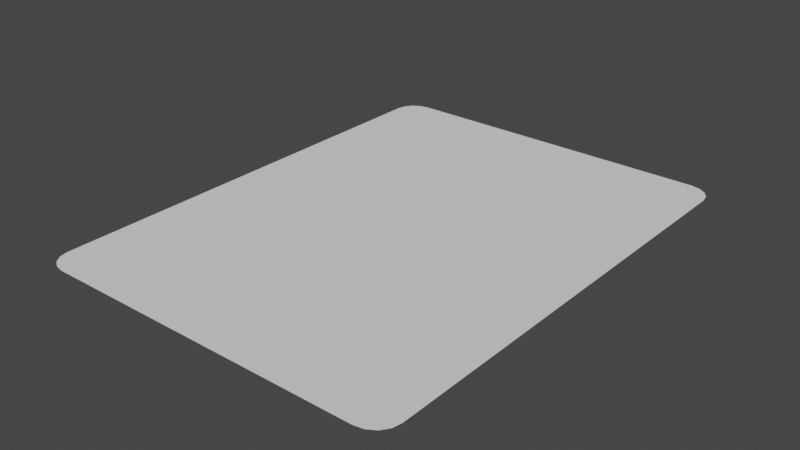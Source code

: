 # Source: CellMesh.blend  (saved by Blender 3.6.11; exported with 4.5.12 LTS)
import bpy
from mathutils import Matrix  # noqa: F401  (used for matrix-valued properties, if any)

bpy.ops.wm.read_factory_settings(use_empty=True)
scene = bpy.context.scene
scene.name = 'Scene'

# ---- collections
col_collection = bpy.data.collections.new('Collection'); scene.collection.children.link(col_collection)

# ---- world
world_world = bpy.data.worlds.new('World'); scene.world = world_world
world_world.use_nodes = True; world_world.node_tree.nodes.clear()
_N = world_world.node_tree.nodes; _L = world_world.node_tree.links
n0 = _N.new('ShaderNodeOutputWorld'); n0.name = 'World Output'; n0.location = (300, 300)
n1 = _N.new('ShaderNodeBackground'); n1.name = 'Background'; n1.location = (10, 300)
n1.inputs[0].default_value = (0.05088, 0.05088, 0.05088, 1.0)
_L.new(n1.outputs[0], n0.inputs[0])
n0.is_active_output = True
world_world.color = (0.05088, 0.05088, 0.05088)
world_world.use_sun_shadow = False
world_world.sun_shadow_jitter_overblur = 0.0

# ---- meshes
me_plane = bpy.data.meshes.new('Plane')
me_plane.from_pydata([(-0.9127, -1.372, 0.0), (-1.048, -1.243, 0.0), (-0.9646, -1.362, 0.0), (-1.009, -1.334, 0.0), (-1.038, -1.292, 0.0), (1.048, -1.243, 0.0), (0.9127, -1.372, 0.0), (1.038, -1.292, 0.0), (1.009, -1.334, 0.0), (0.9646, -1.362, 0.0), (-0.9127, 1.372, 0.0), (-1.048, 1.243, 0.0), (-0.9646, 1.362, 0.0), (-1.009, 1.334, 0.0), (-1.038, 1.292, 0.0), (0.9127, 1.372, 0.0), (1.048, 1.243, 0.0), (0.9646, 1.362, 0.0), (1.009, 1.334, 0.0), (1.038, 1.292, 0.0)], [], [(1, 4, 3, 2, 0, 6, 9, 8, 7, 5, 16, 19, 18, 17, 15, 10, 12, 13, 14, 11)])
_uv = me_plane.uv_layers.new(name='UVMap')
_uv.uv.foreach_set('vector', [0.0, 0.04713, 0.004923, 0.02909, 0.01894, 0.0138, 0.03992, 0.003588, 0.06467, 0.0, 0.9353, 0.0, 0.9601, 0.003588, 0.9811, 0.0138, 0.9951, 0.02909, 1.0, 0.04713, 1.0, 0.9529, 0.9951, 0.9709, 0.9811, 0.9862, 0.9601, 0.9964, 0.9353, 1.0, 0.06467, 1.0, 0.03992, 0.9964, 0.01894, 0.9862, 0.004923, 0.9709, 0.0, 0.9529])
me_plane.update()

# ---- objects
ob_plane = bpy.data.objects.new('Plane', me_plane)

# ---- transforms, parenting, visibility, modifiers, constraints
ob_plane.location = (0.0, 0.0, 0.0)

# ---- collection membership
col_collection.objects.link(ob_plane)

# ---- scene / render settings (as saved in the file)
scene.frame_start = 1; scene.frame_end = 250; scene.frame_set(1)
scene.render.engine = 'BLENDER_EEVEE_NEXT'
scene.cycles.sampling_pattern = 'TABULATED_SOBOL'
scene.view_settings.view_transform = 'Filmic'
bpy.context.view_layer.update()

# ---- added for rendering (the .blend has no active camera and no usable light): camera, sun
cam_auto = bpy.data.cameras.new('AutoCamera')
cam_auto.lens = 50.0
cam_auto.sensor_width = 36.0
cam_auto.clip_end = 1000.0
ob_auto_camera = bpy.data.objects.new('AutoCamera', cam_auto)
scene.collection.objects.link(ob_auto_camera)
ob_auto_camera.location = (3.19516, -3.83419, 2.55612)
ob_auto_camera.rotation_euler = (1.09748, -7.21219e-08, 0.694738)
scene.camera = ob_auto_camera
light_auto_sun = bpy.data.lights.new('AutoSun', 'SUN')
light_auto_sun.energy = 3.0
light_auto_sun.angle = 0.0523599
ob_auto_sun = bpy.data.objects.new('AutoSun', light_auto_sun)
scene.collection.objects.link(ob_auto_sun)
ob_auto_sun.rotation_euler = (0.872665, 0.174533, 0.523599)
bpy.context.view_layer.update()
